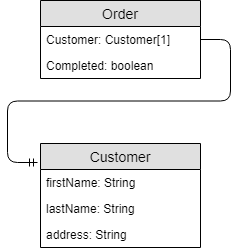

The diagram above was exported from draw.io. Its source (the exported page's mxGraphModel, read from the mxfile embedded in the PNG):
<mxGraphModel dx="1394" dy="867" grid="1" gridSize="10" guides="1" tooltips="1" connect="1" arrows="1" fold="1" page="1" pageScale="1" pageWidth="850" pageHeight="1100" math="0" shadow="0">
  <root>
    <mxCell id="0" />
    <mxCell id="1" parent="0" />
    <mxCell id="2by9bG_ae1GArPztSJLD-1" value="Customer" style="swimlane;fontStyle=0;childLayout=stackLayout;horizontal=1;startSize=26;fillColor=#e0e0e0;horizontalStack=0;resizeParent=1;resizeParentMax=0;resizeLast=0;collapsible=1;marginBottom=0;swimlaneFillColor=#ffffff;align=center;fontSize=14;" vertex="1" parent="1">
      <mxGeometry x="60" y="193" width="160" height="104" as="geometry" />
    </mxCell>
    <mxCell id="2by9bG_ae1GArPztSJLD-2" value="firstName: String" style="text;strokeColor=none;fillColor=none;spacingLeft=4;spacingRight=4;overflow=hidden;rotatable=0;points=[[0,0.5],[1,0.5]];portConstraint=eastwest;fontSize=12;" vertex="1" parent="2by9bG_ae1GArPztSJLD-1">
      <mxGeometry y="26" width="160" height="26" as="geometry" />
    </mxCell>
    <mxCell id="2by9bG_ae1GArPztSJLD-3" value="lastName: String" style="text;strokeColor=none;fillColor=none;spacingLeft=4;spacingRight=4;overflow=hidden;rotatable=0;points=[[0,0.5],[1,0.5]];portConstraint=eastwest;fontSize=12;" vertex="1" parent="2by9bG_ae1GArPztSJLD-1">
      <mxGeometry y="52" width="160" height="26" as="geometry" />
    </mxCell>
    <mxCell id="2by9bG_ae1GArPztSJLD-4" value="address: String&#10;&#10;&#10;" style="text;strokeColor=none;fillColor=none;spacingLeft=4;spacingRight=4;overflow=hidden;rotatable=0;points=[[0,0.5],[1,0.5]];portConstraint=eastwest;fontSize=12;" vertex="1" parent="2by9bG_ae1GArPztSJLD-1">
      <mxGeometry y="78" width="160" height="26" as="geometry" />
    </mxCell>
    <mxCell id="2by9bG_ae1GArPztSJLD-12" value="Order" style="swimlane;fontStyle=0;childLayout=stackLayout;horizontal=1;startSize=26;fillColor=#e0e0e0;horizontalStack=0;resizeParent=1;resizeParentMax=0;resizeLast=0;collapsible=1;marginBottom=0;swimlaneFillColor=#ffffff;align=center;fontSize=14;" vertex="1" parent="1">
      <mxGeometry x="60" y="50" width="160" height="78" as="geometry" />
    </mxCell>
    <mxCell id="2by9bG_ae1GArPztSJLD-13" value="Customer: Customer[1]" style="text;strokeColor=none;fillColor=none;spacingLeft=4;spacingRight=4;overflow=hidden;rotatable=0;points=[[0,0.5],[1,0.5]];portConstraint=eastwest;fontSize=12;" vertex="1" parent="2by9bG_ae1GArPztSJLD-12">
      <mxGeometry y="26" width="160" height="26" as="geometry" />
    </mxCell>
    <mxCell id="2by9bG_ae1GArPztSJLD-14" value="Completed: boolean" style="text;strokeColor=none;fillColor=none;spacingLeft=4;spacingRight=4;overflow=hidden;rotatable=0;points=[[0,0.5],[1,0.5]];portConstraint=eastwest;fontSize=12;" vertex="1" parent="2by9bG_ae1GArPztSJLD-12">
      <mxGeometry y="52" width="160" height="26" as="geometry" />
    </mxCell>
    <mxCell id="2by9bG_ae1GArPztSJLD-24" value="" style="edgeStyle=entityRelationEdgeStyle;fontSize=12;html=1;endArrow=ERmandOne;exitX=1;exitY=0.5;exitDx=0;exitDy=0;entryX=-0.019;entryY=0.183;entryDx=0;entryDy=0;entryPerimeter=0;" edge="1" parent="1" source="2by9bG_ae1GArPztSJLD-13" target="2by9bG_ae1GArPztSJLD-1">
      <mxGeometry width="100" height="100" relative="1" as="geometry">
        <mxPoint x="340" y="270" as="sourcePoint" />
        <mxPoint x="440" y="170" as="targetPoint" />
      </mxGeometry>
    </mxCell>
  </root>
</mxGraphModel>